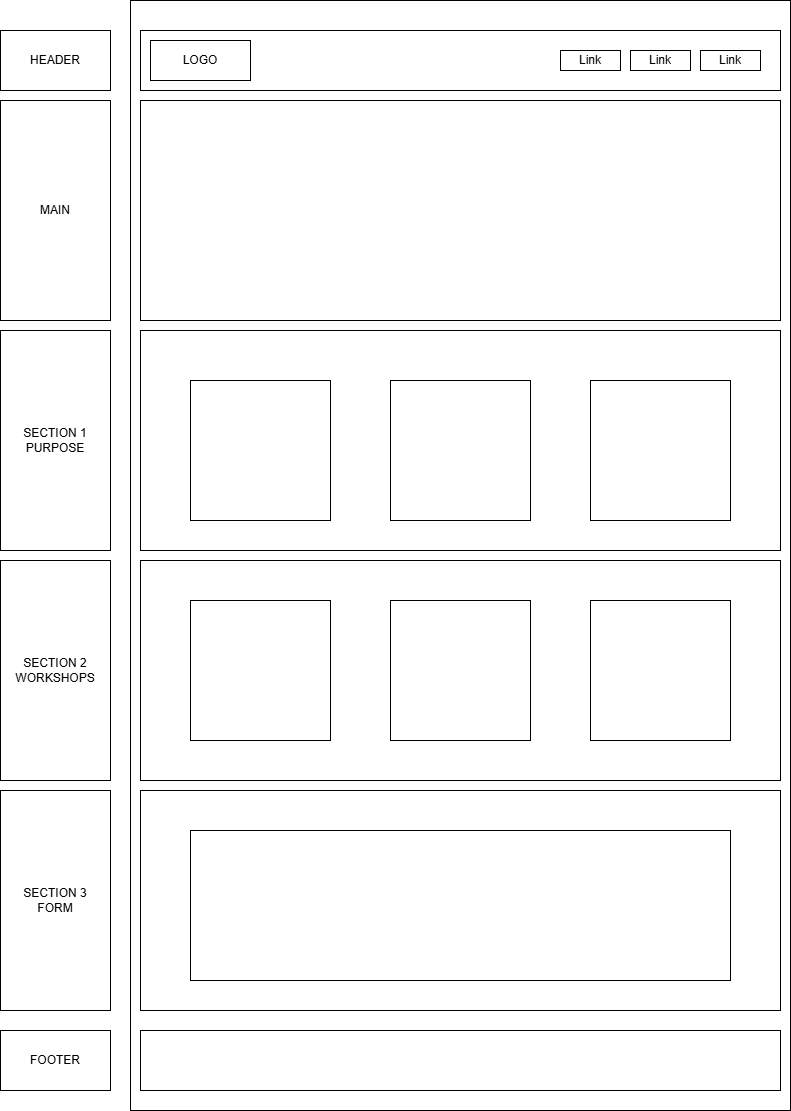

The diagram above was exported from draw.io. Its source (the exported page's mxGraphModel, read from the mxfile embedded in the PNG):
<mxGraphModel dx="307" dy="714" grid="1" gridSize="10" guides="1" tooltips="1" connect="1" arrows="1" fold="1" page="1" pageScale="1" pageWidth="827" pageHeight="1169" math="0" shadow="0">
  <root>
    <mxCell id="0" />
    <mxCell id="1" parent="0" />
    <mxCell id="fUOZnAYa9IWztRi_Jad_-4" value="" style="rounded=0;whiteSpace=wrap;html=1;" parent="1" vertex="1">
      <mxGeometry x="970" y="40" width="660" height="1110" as="geometry" />
    </mxCell>
    <mxCell id="fUOZnAYa9IWztRi_Jad_-5" value="" style="rounded=0;whiteSpace=wrap;html=1;" parent="1" vertex="1">
      <mxGeometry x="980" y="70" width="640" height="60" as="geometry" />
    </mxCell>
    <mxCell id="fUOZnAYa9IWztRi_Jad_-6" value="HEADER" style="rounded=0;whiteSpace=wrap;html=1;" parent="1" vertex="1">
      <mxGeometry x="840" y="70" width="110" height="60" as="geometry" />
    </mxCell>
    <mxCell id="fUOZnAYa9IWztRi_Jad_-7" value="" style="rounded=0;whiteSpace=wrap;html=1;" parent="1" vertex="1">
      <mxGeometry x="980" y="140" width="640" height="220" as="geometry" />
    </mxCell>
    <mxCell id="fUOZnAYa9IWztRi_Jad_-8" value="" style="rounded=0;whiteSpace=wrap;html=1;" parent="1" vertex="1">
      <mxGeometry x="980" y="370" width="640" height="220" as="geometry" />
    </mxCell>
    <mxCell id="fUOZnAYa9IWztRi_Jad_-10" value="MAIN" style="rounded=0;whiteSpace=wrap;html=1;" parent="1" vertex="1">
      <mxGeometry x="840" y="140" width="110" height="220" as="geometry" />
    </mxCell>
    <mxCell id="fUOZnAYa9IWztRi_Jad_-11" value="SECTION 1&lt;div&gt;PURPOSE&lt;/div&gt;" style="rounded=0;whiteSpace=wrap;html=1;" parent="1" vertex="1">
      <mxGeometry x="840" y="370" width="110" height="220" as="geometry" />
    </mxCell>
    <mxCell id="fUOZnAYa9IWztRi_Jad_-12" value="" style="rounded=0;whiteSpace=wrap;html=1;" parent="1" vertex="1">
      <mxGeometry x="980" y="600" width="640" height="220" as="geometry" />
    </mxCell>
    <mxCell id="fUOZnAYa9IWztRi_Jad_-13" value="" style="rounded=0;whiteSpace=wrap;html=1;" parent="1" vertex="1">
      <mxGeometry x="980" y="830" width="640" height="220" as="geometry" />
    </mxCell>
    <mxCell id="fUOZnAYa9IWztRi_Jad_-14" value="" style="whiteSpace=wrap;html=1;aspect=fixed;" parent="1" vertex="1">
      <mxGeometry x="1030" y="420" width="140" height="140" as="geometry" />
    </mxCell>
    <mxCell id="fUOZnAYa9IWztRi_Jad_-15" value="" style="whiteSpace=wrap;html=1;aspect=fixed;" parent="1" vertex="1">
      <mxGeometry x="1230" y="420" width="140" height="140" as="geometry" />
    </mxCell>
    <mxCell id="fUOZnAYa9IWztRi_Jad_-16" value="" style="whiteSpace=wrap;html=1;aspect=fixed;" parent="1" vertex="1">
      <mxGeometry x="1430" y="420" width="140" height="140" as="geometry" />
    </mxCell>
    <mxCell id="fUOZnAYa9IWztRi_Jad_-17" value="" style="whiteSpace=wrap;html=1;aspect=fixed;" parent="1" vertex="1">
      <mxGeometry x="1030" y="640" width="140" height="140" as="geometry" />
    </mxCell>
    <mxCell id="fUOZnAYa9IWztRi_Jad_-18" value="" style="whiteSpace=wrap;html=1;aspect=fixed;" parent="1" vertex="1">
      <mxGeometry x="1230" y="640" width="140" height="140" as="geometry" />
    </mxCell>
    <mxCell id="fUOZnAYa9IWztRi_Jad_-19" value="" style="whiteSpace=wrap;html=1;aspect=fixed;" parent="1" vertex="1">
      <mxGeometry x="1430" y="640" width="140" height="140" as="geometry" />
    </mxCell>
    <mxCell id="fUOZnAYa9IWztRi_Jad_-23" value="" style="rounded=0;whiteSpace=wrap;html=1;" parent="1" vertex="1">
      <mxGeometry x="980" y="1070" width="640" height="60" as="geometry" />
    </mxCell>
    <mxCell id="fUOZnAYa9IWztRi_Jad_-24" value="FOOTER" style="rounded=0;whiteSpace=wrap;html=1;" parent="1" vertex="1">
      <mxGeometry x="840" y="1070" width="110" height="60" as="geometry" />
    </mxCell>
    <mxCell id="fUOZnAYa9IWztRi_Jad_-26" value="" style="rounded=0;whiteSpace=wrap;html=1;" parent="1" vertex="1">
      <mxGeometry x="1030" y="870" width="540" height="150" as="geometry" />
    </mxCell>
    <mxCell id="fUOZnAYa9IWztRi_Jad_-28" value="LOGO" style="rounded=0;whiteSpace=wrap;html=1;" parent="1" vertex="1">
      <mxGeometry x="990" y="80" width="100" height="40" as="geometry" />
    </mxCell>
    <mxCell id="fUOZnAYa9IWztRi_Jad_-29" value="Link" style="rounded=0;whiteSpace=wrap;html=1;" parent="1" vertex="1">
      <mxGeometry x="1400" y="90" width="60" height="20" as="geometry" />
    </mxCell>
    <mxCell id="fUOZnAYa9IWztRi_Jad_-30" value="Link" style="rounded=0;whiteSpace=wrap;html=1;" parent="1" vertex="1">
      <mxGeometry x="1470" y="90" width="60" height="20" as="geometry" />
    </mxCell>
    <mxCell id="fUOZnAYa9IWztRi_Jad_-31" value="Link" style="rounded=0;whiteSpace=wrap;html=1;" parent="1" vertex="1">
      <mxGeometry x="1540" y="90" width="60" height="20" as="geometry" />
    </mxCell>
    <mxCell id="Cfwu0LzhZC8ggZTFFnUr-1" value="SECTION 2&lt;div&gt;WORKSHOPS&lt;/div&gt;" style="rounded=0;whiteSpace=wrap;html=1;" vertex="1" parent="1">
      <mxGeometry x="840" y="600" width="110" height="220" as="geometry" />
    </mxCell>
    <mxCell id="Cfwu0LzhZC8ggZTFFnUr-2" value="SECTION 3&lt;div&gt;FORM&lt;/div&gt;" style="rounded=0;whiteSpace=wrap;html=1;" vertex="1" parent="1">
      <mxGeometry x="840" y="830" width="110" height="220" as="geometry" />
    </mxCell>
  </root>
</mxGraphModel>